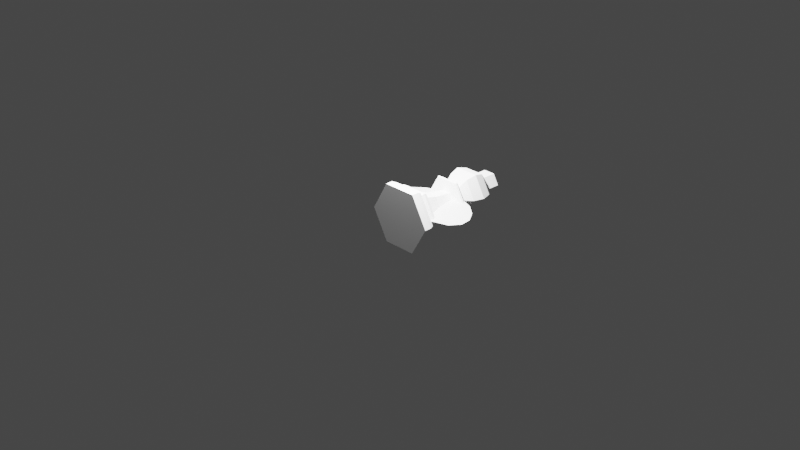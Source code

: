 # Source: White_Pawn.blend  (saved by Blender 2.92.15; exported with 4.5.12 LTS)
import bpy
from mathutils import Matrix  # noqa: F401  (used for matrix-valued properties, if any)

bpy.ops.wm.read_factory_settings(use_empty=True)
scene = bpy.context.scene
scene.name = 'Scene'

# ---- collections
col_collection = bpy.data.collections.new('Collection'); scene.collection.children.link(col_collection)
col_collection_2 = bpy.data.collections.new('Collection 2'); scene.collection.children.link(col_collection_2)

# ---- images (referenced by path relative to the original .blend; pixels are not part of the script)
import os
ASSET_DIR = os.environ.get("B2B_ASSET_DIR", "")  # directory of the original .blend (textures are referenced by path, not embedded)
HERE = os.path.dirname(os.path.abspath(__file__))  # packed textures are extracted next to this script under _unpacked/

def load_image(name, relpath, width, height, colorspace="sRGB"):
    """Load a texture the original file referenced (path relative to the .blend, or extracted next to this script)."""
    p = next((c for c in (os.path.join(HERE, relpath), os.path.join(ASSET_DIR, relpath)) if relpath and os.path.exists(c)), "")
    if p:
        img = bpy.data.images.load(p, check_existing=True)
        img.name = name
    else:  # same state as the original file: an image datablock whose file is absent (Cycles renders it pink)
        img = bpy.data.images.new(name, width, height)
        img.source = "FILE"
        img.filepath = "//" + (relpath or name)
    img.colorspace_settings.name = colorspace
    return img
img_pawn_diffuse = load_image('pawn-diffuse', 'PawnDiffuse.png', 1024, 1024, 'sRGB')

# ---- materials (node trees are filled in below, after node groups)
mat_pawn = bpy.data.materials.new('Pawn')
mat_pawn.use_transparent_shadow = False
mat_pawn.diffuse_color = (1.0, 1.0, 1.0, 1.0)
mat_pawn.roughness = 0.69
mat_pawn.metallic = 0.6
mat_material_001 = bpy.data.materials.new('Material.001')
mat_material_001.use_transparent_shadow = False

# ---- material node trees
mat_material_001.use_nodes = True; mat_material_001.node_tree.nodes.clear()
_N = mat_material_001.node_tree.nodes; _L = mat_material_001.node_tree.links
n0 = _N.new('ShaderNodeBsdfPrincipled'); n0.name = 'Principled BSDF'; n0.location = (10, 300)
n0.distribution = 'GGX'
n0.subsurface_method = 'BURLEY'
n0.inputs[3].default_value = 1.45
n0.inputs[27].default_value = (0.0, 0.0, 0.0, 1.0)
n0.inputs[28].default_value = 1.0
n1 = _N.new('ShaderNodeOutputMaterial'); n1.name = 'Material Output'; n1.location = (300, 300)
_L.new(n0.outputs[0], n1.inputs[0])
n1.is_active_output = True

# ---- world
world_world = bpy.data.worlds.new('World'); scene.world = world_world
world_world.use_nodes = True; world_world.node_tree.nodes.clear()
_N = world_world.node_tree.nodes; _L = world_world.node_tree.links
n0 = _N.new('ShaderNodeOutputWorld'); n0.name = 'World Output'; n0.location = (300, 300)
n1 = _N.new('ShaderNodeBackground'); n1.name = 'Background'; n1.location = (10, 300)
n1.inputs[0].default_value = (0.05088, 0.05088, 0.05088, 1.0)
_L.new(n1.outputs[0], n0.inputs[0])
n0.is_active_output = True
world_world.color = (0.05088, 0.05088, 0.05088)
world_world.use_sun_shadow = False
world_world.sun_shadow_jitter_overblur = 0.0

# ---- cameras
cam_camera = bpy.data.cameras.new('Camera')
cam_camera.clip_end = 100.0
cam_camera.ortho_scale = 7.314

# ---- lights
light_light = bpy.data.lights.new('Light', 'POINT')
light_light.transmission_factor = 0.0
light_light.energy = 1000.0
light_light.shadow_soft_size = 0.1
light_light.shadow_maximum_resolution = 0.006
light_light.use_absolute_resolution = True

# ---- meshes
me_pawn_001 = bpy.data.meshes.new('Pawn.001')
me_pawn_001.from_pydata([(0.189, 8.26e-09, 0.3273), (0.05284, 0.6769, 0.09153), (-0.189, -8.26e-09, 0.3273), (-0.05284, 0.6769, 0.09153), (0.189, 0.0777, 0.3273), (-0.189, 0.0777, 0.3273), (0.1762, 0.1294, 0.3052), (-0.1762, 0.1294, 0.3052), (0.1547, 0.2, 0.268), (-0.1547, 0.2, 0.268), (0.142, 0.2445, 0.2459), (-0.142, 0.2445, 0.2459), (0.1081, 0.2688, 0.1873), (-0.1081, 0.2688, 0.1873), (0.1431, 0.1555, 0.2478), (-0.1431, 0.1555, 0.2478), (0.1106, 0.7359, 0.1915), (-0.1106, 0.7359, 0.1915), (0.1301, 0.6955, 0.2253), (0.126, 0.6769, 0.2182), (-0.1301, 0.6955, 0.2253), (-0.126, 0.6769, 0.2182), (0.07031, 0.459, 0.1218), (-0.07031, 0.459, 0.1218), (0.06628, 1.182, 0.1148), (0.1148, 1.095, 0.1988), (0.1326, 0.9771, 0.2296), (0.1148, 0.859, 0.1988), (0.06628, 0.7725, 0.1148), (-0.06628, 1.182, 0.1148), (-0.1148, 1.095, 0.1988), (-0.1326, 0.9771, 0.2296), (-0.1148, 0.859, 0.1988), (-0.06628, 0.7725, 0.1148), (-0.378, -1.652e-08, 0.0), (-0.1057, 0.6769, 0.0), (0.378, 1.652e-08, 0.0), (0.1057, 0.6769, 0.0), (0.189, 8.26e-09, -0.3273), (0.05284, 0.6769, -0.09153), (-0.189, -8.26e-09, -0.3273), (-0.05284, 0.6769, -0.09153), (-0.378, 0.0777, 0.0), (0.378, 0.0777, 0.0), (0.189, 0.0777, -0.3273), (-0.189, 0.0777, -0.3273), (-0.3524, 0.1294, 0.0), (0.3524, 0.1294, 0.0), (0.1762, 0.1294, -0.3052), (-0.1762, 0.1294, -0.3052), (-0.3095, 0.2, 0.0), (0.3095, 0.2, 0.0), (0.1547, 0.2, -0.268), (-0.1547, 0.2, -0.268), (-0.2839, 0.2445, 0.0), (0.2839, 0.2445, 0.0), (0.142, 0.2445, -0.2459), (-0.142, 0.2445, -0.2459), (-0.2162, 0.2688, 0.0), (0.2162, 0.2688, 0.0), (0.1081, 0.2688, -0.1873), (-0.1081, 0.2688, -0.1873), (0.2862, 0.1555, 0.0), (0.1431, 0.1555, -0.2478), (-0.1431, 0.1555, -0.2478), (-0.2862, 0.1555, 0.0), (-0.2212, 0.7359, 0.0), (0.2212, 0.7359, 0.0), (0.1106, 0.7359, -0.1915), (-0.1106, 0.7359, -0.1915), (-0.1321, 0.7726, 0.0), (-0.2519, 0.6769, 0.0), (-0.2602, 0.6955, 0.0), (0.2602, 0.6955, 0.0), (0.2519, 0.6769, 0.0), (0.1301, 0.6955, -0.2253), (0.126, 0.6769, -0.2182), (-0.1301, 0.6955, -0.2253), (-0.126, 0.6769, -0.2182), (-0.1406, 0.459, 0.0), (0.1406, 0.459, 0.0), (0.07031, 0.459, -0.1218), (-0.07031, 0.459, -0.1218), (-0.1326, 1.182, 0.0), (-0.2296, 1.095, 0.0), (-0.2651, 0.9771, 0.0), (-0.2296, 0.859, 0.0), (0.1326, 1.182, 0.0), (0.2296, 1.095, 0.0), (0.2651, 0.9771, 0.0), (0.2296, 0.859, 0.0), (0.1326, 0.7725, 0.0), (0.06628, 1.182, -0.1148), (0.1148, 1.095, -0.1988), (0.1326, 0.9771, -0.2296), (0.1148, 0.859, -0.1988), (0.06628, 0.7725, -0.1148), (-0.06628, 1.182, -0.1148), (-0.1148, 1.095, -0.1988), (-0.1326, 0.9771, -0.2296), (-0.1148, 0.859, -0.1988), (-0.06628, 0.7725, -0.1148), (7.81e-16, 0.0, 0.0), (0.06628, 1.338, 0.1148), (-0.06628, 1.338, 0.1148), (-0.1326, 1.338, 0.0), (-0.006318, 1.168, 0.01841), (0.1326, 1.338, 0.0), (0.06628, 1.338, -0.1148), (-0.06628, 1.338, -0.1148)], [], [(80, 37, 1, 22), (22, 1, 3, 23), (23, 3, 35, 79), (2, 5, 42, 34), (0, 4, 5, 2), (36, 43, 4, 0), (5, 7, 46, 42), (4, 6, 7, 5), (43, 47, 6, 4), (15, 9, 50, 65), (14, 8, 9, 15), (62, 51, 8, 14), (9, 11, 54, 50), (8, 10, 11, 9), (51, 55, 10, 8), (11, 13, 58, 54), (10, 12, 13, 11), (55, 59, 12, 10), (47, 62, 14, 6), (6, 14, 15, 7), (7, 15, 65, 46), (3, 1, 19, 21), (20, 18, 16, 17), (18, 73, 67, 16), (16, 67, 91, 28), (35, 3, 21, 71), (1, 37, 74, 19), (72, 20, 17, 66), (17, 16, 28, 33), (66, 17, 33, 70), (19, 74, 73, 18), (21, 19, 18, 20), (71, 21, 20, 72), (13, 23, 79, 58), (12, 22, 23, 13), (59, 80, 22, 12), (92, 97, 109, 108), (90, 89, 26, 27), (88, 87, 24, 25), (91, 90, 27, 28), (89, 88, 25, 26), (27, 26, 31, 32), (25, 24, 29, 30), (28, 27, 32, 33), (26, 25, 30, 31), (87, 92, 108, 107), (32, 31, 85, 86), (30, 29, 83, 84), (33, 32, 86, 70), (31, 30, 84, 85), (24, 87, 107, 103), (34, 102, 2), (2, 102, 0), (36, 0, 102), (80, 81, 39, 37), (81, 82, 41, 39), (82, 79, 35, 41), (40, 34, 42, 45), (38, 40, 45, 44), (36, 38, 44, 43), (45, 42, 46, 49), (44, 45, 49, 48), (43, 44, 48, 47), (64, 65, 50, 53), (63, 64, 53, 52), (62, 63, 52, 51), (53, 50, 54, 57), (52, 53, 57, 56), (51, 52, 56, 55), (57, 54, 58, 61), (56, 57, 61, 60), (55, 56, 60, 59), (47, 48, 63, 62), (48, 49, 64, 63), (49, 46, 65, 64), (41, 78, 76, 39), (77, 69, 68, 75), (75, 68, 67, 73), (68, 96, 91, 67), (35, 71, 78, 41), (39, 76, 74, 37), (72, 66, 69, 77), (69, 101, 96, 68), (66, 70, 101, 69), (76, 75, 73, 74), (78, 77, 75, 76), (71, 72, 77, 78), (61, 58, 79, 82), (60, 61, 82, 81), (59, 60, 81, 80), (83, 29, 104, 105), (90, 95, 94, 89), (88, 93, 92, 87), (91, 96, 95, 90), (89, 94, 93, 88), (95, 100, 99, 94), (93, 98, 97, 92), (96, 101, 100, 95), (94, 99, 98, 93), (29, 24, 103, 104), (100, 86, 85, 99), (98, 84, 83, 97), (101, 70, 86, 100), (99, 85, 84, 98), (97, 83, 105, 109), (34, 40, 102), (40, 38, 102), (36, 102, 38), (107, 106, 103), (103, 106, 104), (104, 106, 105), (107, 108, 106), (108, 109, 106), (109, 105, 106)])
me_pawn_001.polygons.foreach_set('use_smooth', [True] * 114)
_k = set([(0, 2), (0, 4), (0, 36), (1, 3), (1, 22), (1, 37), (2, 5), (2, 34), (3, 23), (3, 35), (4, 5), (4, 6), (4, 43), (5, 7), (5, 42), (6, 7), (6, 14), (6, 47), (7, 15), (7, 46), (8, 9), (8, 10), (8, 14), (8, 51), (9, 11), (9, 15), (9, 50), (10, 11), (10, 12), (10, 55), (11, 13), (11, 54), (12, 13), (12, 22), (12, 59), (13, 23), (13, 58), (14, 15), (14, 62), (15, 65), (16, 17), (16, 18), (16, 28), (16, 67), (17, 20), (17, 33), (17, 66), (18, 19), (18, 20), (18, 73), (19, 21), (19, 74), (20, 21), (20, 72), (21, 71), (22, 23), (22, 80), (23, 79), (24, 25), (24, 29), (24, 87), (24, 103), (25, 26), (25, 30), (25, 88), (26, 27), (26, 31), (26, 89), (27, 28), (27, 32), (27, 90), (28, 33), (28, 91), (29, 30), (29, 83), (29, 104), (30, 31), (30, 84), (31, 32), (31, 85), (32, 33), (32, 86), (33, 70), (34, 40), (34, 42), (35, 41), (35, 79), (36, 38), (36, 43), (37, 39), (37, 80), (38, 40), (38, 44), (39, 41), (39, 81), (40, 45), (41, 82), (42, 45), (42, 46), (43, 44), (43, 47), (44, 45), (44, 48), (45, 49), (46, 49), (46, 65), (47, 48), (47, 62), (48, 49), (48, 63), (49, 64), (50, 53), (50, 54), (50, 65), (51, 52), (51, 55), (51, 62), (52, 53), (52, 56), (52, 63), (53, 57), (53, 64), (54, 57), (54, 58), (55, 56), (55, 59), (56, 57), (56, 60), (57, 61), (58, 61), (58, 79), (59, 60), (59, 80), (60, 61), (60, 81), (61, 82), (62, 63), (63, 64), (64, 65), (66, 69), (66, 70), (66, 72), (67, 68), (67, 73), (67, 91), (68, 69), (68, 75), (68, 96), (69, 77), (69, 101), (70, 86), (70, 101), (71, 72), (71, 78), (72, 77), (73, 74), (73, 75), (74, 76), (75, 76), (75, 77), (76, 78), (77, 78), (79, 82), (80, 81), (81, 82), (83, 84), (83, 97), (83, 105), (84, 85), (84, 98), (85, 86), (85, 99), (86, 100), (87, 88), (87, 92), (87, 107), (88, 89), (88, 93), (89, 90), (89, 94), (90, 91), (90, 95), (91, 96), (92, 93), (92, 97), (92, 108), (93, 94), (93, 98), (94, 95), (94, 99), (95, 96), (95, 100), (96, 101), (97, 98), (97, 109), (98, 99), (99, 100), (100, 101), (103, 104), (103, 106), (103, 107), (104, 105), (104, 106), (105, 106), (105, 109), (106, 107), (106, 108), (106, 109), (107, 108), (108, 109)])
me_pawn_001.attributes.new('sharp_edge', 'BOOLEAN', 'EDGE').data.foreach_set('value', [ (min(e.vertices), max(e.vertices)) in _k for e in me_pawn_001.edges])
_uv = me_pawn_001.uv_layers.new(name='UVMap')
_uv.uv.foreach_set('vector', [0.5682, 0.3841, 0.6251, 0.4972, 0.4881, 0.6131, 0.3859, 0.5383, 0.5682, 0.3841, 0.6251, 0.4972, 0.4881, 0.6131, 0.3859, 0.5383, 0.5682, 0.3841, 0.6251, 0.4972, 0.4881, 0.6131, 0.3859, 0.5383, 0.5194, 0.01454, 0.5475, 0.04774, 0.05766, 0.4622, 0.02957, 0.429, 0.5194, 0.01454, 0.5475, 0.04774, 0.05766, 0.4622, 0.02956, 0.429, 0.5194, 0.01454, 0.5475, 0.04774, 0.05766, 0.4622, 0.02956, 0.429, 0.5475, 0.04774, 0.5513, 0.08578, 0.09455, 0.4722, 0.05766, 0.4622, 0.5475, 0.04774, 0.5513, 0.08578, 0.09455, 0.4722, 0.05766, 0.4622, 0.5475, 0.04774, 0.5513, 0.08578, 0.09455, 0.4722, 0.05766, 0.4622, 0.5311, 0.149, 0.5639, 0.1571, 0.1628, 0.4965, 0.1603, 0.4629, 0.5311, 0.149, 0.5639, 0.1571, 0.1628, 0.4965, 0.1603, 0.4629, 0.5311, 0.149, 0.5639, 0.1571, 0.1628, 0.4965, 0.1603, 0.4629, 0.5639, 0.1571, 0.5653, 0.1924, 0.1974, 0.5038, 0.1628, 0.4965, 0.5639, 0.1571, 0.5653, 0.1924, 0.1974, 0.5038, 0.1628, 0.4965, 0.5639, 0.1571, 0.5653, 0.1924, 0.1974, 0.5038, 0.1628, 0.4965, 0.5653, 0.1924, 0.5444, 0.2566, 0.2642, 0.4938, 0.1974, 0.5038, 0.5653, 0.1924, 0.5444, 0.2566, 0.2642, 0.4938, 0.1974, 0.5038, 0.5653, 0.1924, 0.5444, 0.2566, 0.2642, 0.4938, 0.1974, 0.5038, 0.5513, 0.08578, 0.5311, 0.149, 0.1603, 0.4629, 0.09455, 0.4722, 0.5513, 0.08578, 0.5311, 0.149, 0.1603, 0.4629, 0.09455, 0.4722, 0.5513, 0.08578, 0.5311, 0.149, 0.1603, 0.4629, 0.09455, 0.4722, 0.4881, 0.6131, 0.6251, 0.4972, 0.7656, 0.4712, 0.4391, 0.7474, 0.441, 0.7605, 0.7782, 0.4752, 0.772, 0.519, 0.4853, 0.7616, 0.441, 0.7605, 0.7782, 0.4752, 0.772, 0.519, 0.4853, 0.7616, 0.4853, 0.7616, 0.772, 0.519, 0.7453, 0.604, 0.5735, 0.7493, 0.4881, 0.6131, 0.6251, 0.4972, 0.7656, 0.4712, 0.4391, 0.7474, 0.4881, 0.6131, 0.6251, 0.4972, 0.7656, 0.4712, 0.4391, 0.7474, 0.441, 0.7605, 0.7782, 0.4752, 0.772, 0.519, 0.4853, 0.7616, 0.4853, 0.7616, 0.772, 0.519, 0.7453, 0.604, 0.5735, 0.7493, 0.4853, 0.7616, 0.772, 0.519, 0.7453, 0.604, 0.574, 0.7493, 0.4391, 0.7474, 0.7656, 0.4712, 0.7782, 0.4752, 0.441, 0.7605, 0.4391, 0.7474, 0.7656, 0.4712, 0.7782, 0.4752, 0.441, 0.7605, 0.4391, 0.7474, 0.7656, 0.4712, 0.7782, 0.4752, 0.441, 0.7605, 0.5444, 0.2566, 0.5682, 0.3841, 0.3859, 0.5383, 0.2642, 0.4938, 0.5444, 0.2566, 0.5682, 0.3841, 0.3859, 0.5383, 0.2642, 0.4938, 0.5444, 0.2566, 0.5682, 0.3841, 0.3859, 0.5383, 0.2642, 0.4938, 0.9208, 0.8114, 0.749, 0.9568, 0.749, 0.9568, 0.9208, 0.8114, 0.8518, 0.6023, 0.919, 0.635, 0.5753, 0.9257, 0.5542, 0.8541, 0.9401, 0.7066, 0.9208, 0.8114, 0.749, 0.9568, 0.6425, 0.9584, 0.7453, 0.604, 0.8518, 0.6023, 0.5542, 0.8541, 0.5735, 0.7493, 0.919, 0.635, 0.9401, 0.7066, 0.6425, 0.9584, 0.5753, 0.9257, 0.8518, 0.6023, 0.9189, 0.635, 0.5753, 0.9257, 0.5542, 0.8541, 0.9401, 0.7066, 0.9208, 0.8114, 0.749, 0.9568, 0.6425, 0.9584, 0.7453, 0.604, 0.8518, 0.6023, 0.5542, 0.8541, 0.5735, 0.7493, 0.9189, 0.635, 0.9401, 0.7066, 0.6425, 0.9584, 0.5753, 0.9257, 0.9208, 0.8114, 0.749, 0.9568, 0.749, 0.9568, 0.9208, 0.8114, 0.8525, 0.6015, 0.9204, 0.6335, 0.5773, 0.9248, 0.5553, 0.8538, 0.9423, 0.7045, 0.9239, 0.8087, 0.7524, 0.9544, 0.6452, 0.9568, 0.7453, 0.604, 0.8525, 0.6015, 0.5553, 0.8538, 0.574, 0.7493, 0.9204, 0.6335, 0.9423, 0.7045, 0.6452, 0.9568, 0.5773, 0.9248, 0.749, 0.9568, 0.9208, 0.8114, 0.9208, 0.8114, 0.749, 0.9568, 0.02957, 0.429, 0.1561, 0.08189, 0.5194, 0.01454, 0.02956, 0.429, 0.1561, 0.08189, 0.5194, 0.01454, 0.5194, 0.01454, 0.02956, 0.429, 0.1561, 0.08189, 0.5682, 0.3841, 0.3859, 0.5383, 0.4881, 0.6131, 0.6251, 0.4972, 0.5682, 0.3841, 0.3859, 0.5383, 0.4881, 0.6131, 0.6251, 0.4972, 0.5682, 0.3841, 0.3859, 0.5383, 0.4881, 0.6131, 0.6251, 0.4972, 0.5194, 0.01454, 0.02957, 0.429, 0.05766, 0.4622, 0.5475, 0.04774, 0.5194, 0.01454, 0.02956, 0.429, 0.05766, 0.4622, 0.5475, 0.04774, 0.5194, 0.01454, 0.02956, 0.429, 0.05766, 0.4622, 0.5475, 0.04774, 0.5475, 0.04774, 0.05766, 0.4622, 0.09455, 0.4722, 0.5513, 0.08578, 0.5475, 0.04774, 0.05766, 0.4622, 0.09455, 0.4722, 0.5513, 0.08578, 0.5475, 0.04774, 0.05766, 0.4622, 0.09455, 0.4722, 0.5513, 0.08578, 0.5311, 0.149, 0.1603, 0.4629, 0.1628, 0.4965, 0.5639, 0.1571, 0.5311, 0.149, 0.1603, 0.4629, 0.1628, 0.4965, 0.5639, 0.1571, 0.5311, 0.149, 0.1603, 0.4629, 0.1628, 0.4965, 0.5639, 0.1571, 0.5639, 0.1571, 0.1628, 0.4965, 0.1974, 0.5038, 0.5653, 0.1924, 0.5639, 0.1571, 0.1628, 0.4965, 0.1974, 0.5038, 0.5653, 0.1924, 0.5639, 0.1571, 0.1628, 0.4965, 0.1974, 0.5038, 0.5653, 0.1924, 0.5653, 0.1924, 0.1974, 0.5038, 0.2642, 0.4938, 0.5444, 0.2566, 0.5653, 0.1924, 0.1974, 0.5038, 0.2642, 0.4938, 0.5444, 0.2566, 0.5653, 0.1924, 0.1974, 0.5038, 0.2642, 0.4938, 0.5444, 0.2566, 0.5513, 0.08578, 0.09455, 0.4722, 0.1603, 0.4629, 0.5311, 0.149, 0.5513, 0.08578, 0.09455, 0.4722, 0.1603, 0.4629, 0.5311, 0.149, 0.5513, 0.08578, 0.09455, 0.4722, 0.1603, 0.4629, 0.5311, 0.149, 0.4881, 0.6131, 0.4391, 0.7474, 0.7656, 0.4712, 0.6251, 0.4972, 0.441, 0.7605, 0.4853, 0.7616, 0.772, 0.519, 0.7782, 0.4752, 0.441, 0.7605, 0.4853, 0.7616, 0.772, 0.519, 0.7782, 0.4752, 0.4853, 0.7616, 0.5735, 0.7493, 0.7453, 0.604, 0.772, 0.519, 0.4881, 0.6131, 0.4391, 0.7474, 0.7656, 0.4712, 0.6251, 0.4972, 0.4881, 0.6131, 0.4391, 0.7474, 0.7656, 0.4712, 0.6251, 0.4972, 0.441, 0.7605, 0.4853, 0.7616, 0.772, 0.519, 0.7782, 0.4752, 0.4853, 0.7616, 0.5735, 0.7493, 0.7453, 0.604, 0.772, 0.519, 0.4853, 0.7616, 0.574, 0.7493, 0.7453, 0.604, 0.772, 0.519, 0.4391, 0.7474, 0.441, 0.7605, 0.7782, 0.4752, 0.7656, 0.4712, 0.4391, 0.7474, 0.441, 0.7605, 0.7782, 0.4752, 0.7656, 0.4712, 0.4391, 0.7474, 0.441, 0.7605, 0.7782, 0.4752, 0.7656, 0.4712, 0.5444, 0.2566, 0.2642, 0.4938, 0.3859, 0.5383, 0.5682, 0.3841, 0.5444, 0.2566, 0.2642, 0.4938, 0.3859, 0.5383, 0.5682, 0.3841, 0.5444, 0.2566, 0.2642, 0.4938, 0.3859, 0.5383, 0.5682, 0.3841, 0.7524, 0.9544, 0.9239, 0.8087, 0.9239, 0.8087, 0.7524, 0.9544, 0.8518, 0.6023, 0.5542, 0.8541, 0.5753, 0.9257, 0.919, 0.635, 0.9401, 0.7066, 0.6425, 0.9584, 0.749, 0.9568, 0.9208, 0.8114, 0.7453, 0.604, 0.5735, 0.7493, 0.5542, 0.8541, 0.8518, 0.6023, 0.919, 0.635, 0.5753, 0.9257, 0.6425, 0.9584, 0.9401, 0.7066, 0.8518, 0.6023, 0.5542, 0.8541, 0.5753, 0.9257, 0.9189, 0.635, 0.9401, 0.7066, 0.6425, 0.9584, 0.749, 0.9568, 0.9208, 0.8114, 0.7453, 0.604, 0.5735, 0.7493, 0.5542, 0.8541, 0.8518, 0.6023, 0.9189, 0.635, 0.5753, 0.9257, 0.6425, 0.9584, 0.9401, 0.7066, 0.749, 0.9568, 0.9208, 0.8114, 0.9208, 0.8114, 0.749, 0.9568, 0.8525, 0.6015, 0.5553, 0.8538, 0.5773, 0.9248, 0.9204, 0.6335, 0.9423, 0.7045, 0.6452, 0.9568, 0.7524, 0.9544, 0.9239, 0.8087, 0.7453, 0.604, 0.574, 0.7493, 0.5553, 0.8538, 0.8525, 0.6015, 0.9204, 0.6335, 0.5773, 0.9248, 0.6452, 0.9568, 0.9423, 0.7045, 0.9239, 0.8087, 0.7524, 0.9544, 0.7524, 0.9544, 0.9239, 0.8087, 0.02957, 0.429, 0.5194, 0.01454, 0.1561, 0.08189, 0.02956, 0.429, 0.5194, 0.01454, 0.1561, 0.08189, 0.5194, 0.01454, 0.1561, 0.08189, 0.02956, 0.429, 0.9208, 0.8114, 0.878, 0.935, 0.749, 0.9568, 0.9208, 0.8114, 0.878, 0.935, 0.749, 0.9568, 0.9239, 0.8087, 0.882, 0.9318, 0.7524, 0.9544, 0.9208, 0.8114, 0.749, 0.9568, 0.878, 0.935, 0.9208, 0.8114, 0.749, 0.9568, 0.878, 0.935, 0.9239, 0.8087, 0.7524, 0.9544, 0.882, 0.9318])
me_pawn_001.materials.append(mat_pawn)
me_pawn_001.use_remesh_fix_poles = True
me_pawn_001.use_remesh_preserve_attributes = False
me_pawn_001.use_mirror_vertex_groups = False
me_pawn_001.update()
me_pawn_001.normals_split_custom_set([tuple(v) for v in zip(*[iter([0.8578, 0.1375, 0.4952, 0.8578, 0.1375, 0.4952, 0.8578, 0.1375, 0.4952, 0.8578, 0.1375, 0.4952, 0.0, 0.1375, 0.9905, 0.0, 0.1375, 0.9905, 0.0, 0.1375, 0.9905, 0.0, 0.1375, 0.9905, -0.8578, 0.1375, 0.4952, -0.8578, 0.1375, 0.4952, -0.8578, 0.1375, 0.4952, -0.8578, 0.1375, 0.4952, -0.866, 0.0, 0.5, -0.866, 0.0, 0.5, -0.866, 0.0, 0.5, -0.866, 0.0, 0.5, 0.0, 0.0, 1.0, 0.0, 0.0, 1.0, 0.0, 0.0, 1.0, 0.0, 0.0, 1.0, 0.866, 0.0, 0.5, 0.866, 0.0, 0.5, 0.866, 0.0, 0.5, 0.866, 0.0, 0.5, -0.7961, 0.3938, 0.4596, -0.7961, 0.3938, 0.4596, -0.7961, 0.3938, 0.4596, -0.7961, 0.3938, 0.4596, -9.075e-08, 0.3938, 0.9192, -9.075e-08, 0.3938, 0.9192, -9.075e-08, 0.3938, 0.9192, -9.075e-08, 0.3938, 0.9192, 0.7961, 0.3938, 0.4596, 0.7961, 0.3938, 0.4596, 0.7961, 0.3938, 0.4596, 0.7961, 0.3938, 0.4596, -0.7884, -0.4138, 0.4552, -0.7884, -0.4138, 0.4552, -0.7884, -0.4138, 0.4552, -0.7884, -0.4138, 0.4552, 0.0, -0.4138, 0.9104, 0.0, -0.4138, 0.9104, 0.0, -0.4138, 0.9104, 0.0, -0.4138, 0.9104, 0.7884, -0.4138, 0.4552, 0.7884, -0.4138, 0.4552, 0.7884, -0.4138, 0.4552, 0.7884, -0.4138, 0.4552, -0.7756, 0.445, 0.4478, -0.7756, 0.445, 0.4478, -0.7756, 0.445, 0.4478, -0.7756, 0.445, 0.4478, 0.0, 0.445, 0.8956, 0.0, 0.445, 0.8956, 0.0, 0.445, 0.8956, 0.0, 0.445, 0.8956, 0.7756, 0.445, 0.4478, 0.7756, 0.445, 0.4478, 0.7756, 0.445, 0.4478, 0.7756, 0.445, 0.4478, -0.3314, 0.9239, 0.1913, -0.3314, 0.9239, 0.1913, -0.3314, 0.9239, 0.1913, -0.3314, 0.9239, 0.1913, 0.0, 0.9239, 0.3827, 0.0, 0.9239, 0.3827, 0.0, 0.9239, 0.3827, 0.0, 0.9239, 0.3827, 0.3314, 0.9239, 0.1913, 0.3314, 0.9239, 0.1913, 0.3314, 0.9239, 0.1913, 0.3314, 0.9239, 0.1913, 0.3595, 0.9098, 0.2075, 0.3595, 0.9098, 0.2075, 0.3595, 0.9098, 0.2075, 0.3595, 0.9098, 0.2075, -2.314e-08, 0.9098, 0.4151, -2.314e-08, 0.9098, 0.4151, -2.314e-08, 0.9098, 0.4151, -2.314e-08, 0.9098, 0.4151, -0.3595, 0.9098, 0.2075, -0.3595, 0.9098, 0.2075, -0.3595, 0.9098, 0.2075, -0.3595, 0.9098, 0.2075, 0.0, -1.0, 1.645e-07, 0.0, -1.0, 0.0, 0.0, -1.0, 0.0, 0.0, -1.0, 1.645e-07, 0.0, 0.6412, 0.7674, 0.0, 0.6412, 0.7674, 0.0, 0.6412, 0.7674, 0.0, 0.6412, 0.7674, 0.6646, 0.6412, 0.3837, 0.6646, 0.6412, 0.3837, 0.6646, 0.6412, 0.3837, 0.6646, 0.6412, 0.3837, 0.373, 0.9025, 0.2154, 0.373, 0.9025, 0.2154, 0.373, 0.9025, 0.2154, 0.373, 0.9025, 0.2154, 0.0, -1.0, 0.0, 0.0, -1.0, 1.645e-07, 0.0, -1.0, 1.645e-07, 0.0, -1.0, 0.0, 0.0, -1.0, 0.0, 0.0, -1.0, 0.0, 0.0, -1.0, 0.0, 0.0, -1.0, 0.0, -0.6646, 0.6412, 0.3837, -0.6646, 0.6412, 0.3837, -0.6646, 0.6412, 0.3837, -0.6646, 0.6412, 0.3837, 0.0, 0.9025, 0.4307, 0.0, 0.9025, 0.4307, 0.0, 0.9025, 0.4307, 0.0, 0.9025, 0.4307, -0.3726, 0.9028, 0.2148, -0.3726, 0.9028, 0.2148, -0.3726, 0.9028, 0.2148, -0.3726, 0.9028, 0.2148, 0.8084, -0.3587, 0.4667, 0.8084, -0.3587, 0.4667, 0.8084, -0.3587, 0.4667, 0.8084, -0.3587, 0.4667, 0.0, -0.3587, 0.9334, 0.0, -0.3587, 0.9334, 0.0, -0.3587, 0.9334, 0.0, -0.3587, 0.9334, -0.8084, -0.3587, 0.4667, -0.8084, -0.3587, 0.4667, -0.8084, -0.3587, 0.4667, -0.8084, -0.3587, 0.4667, -0.8189, 0.3255, 0.4728, -0.8189, 0.3255, 0.4728, -0.8189, 0.3255, 0.4728, -0.8189, 0.3255, 0.4728, 0.0, 0.3255, 0.9456, 0.0, 0.3255, 0.9456, 0.0, 0.3255, 0.9456, 0.0, 0.3255, 0.9456, 0.8189, 0.3255, 0.4728, 0.8189, 0.3255, 0.4728, 0.8189, 0.3255, 0.4728, 0.8189, 0.3255, 0.4728, -3.6e-07, 0.0, -1.0, -3.6e-07, 0.0, -1.0, -3.6e-07, 0.0, -1.0, -3.6e-07, 0.0, -1.0, 0.8381, -0.252, 0.4839, 0.8381, -0.252, 0.4839, 0.8381, -0.252, 0.4839, 0.8381, -0.252, 0.4839, 0.621, 0.6969, 0.3586, 0.621, 0.6969, 0.3586, 0.621, 0.6969, 0.3586, 0.621, 0.6969, 0.3586, 0.621, -0.6969, 0.3586, 0.621, -0.6969, 0.3586, 0.621, -0.6969, 0.3586, 0.621, -0.6969, 0.3586, 0.8381, 0.252, 0.4839, 0.8381, 0.252, 0.4839, 0.8381, 0.252, 0.4839, 0.8381, 0.252, 0.4839, -1.851e-07, -0.252, 0.9677, -1.851e-07, -0.252, 0.9677, -1.851e-07, -0.252, 0.9677, -1.851e-07, -0.252, 0.9677, -2.132e-07, 0.6969, 0.7171, -2.132e-07, 0.6969, 0.7171, -2.132e-07, 0.6969, 0.7171, -2.132e-07, 0.6969, 0.7171, -1.279e-07, -0.6969, 0.7171, -1.279e-07, -0.6969, 0.7171, -1.279e-07, -0.6969, 0.7171, -1.279e-07, -0.6969, 0.7171, -2.467e-07, 0.252, 0.9677, -2.467e-07, 0.252, 0.9677, -2.467e-07, 0.252, 0.9677, -2.467e-07, 0.252, 0.9677, 0.866, 0.0, -0.5, 0.866, 0.0, -0.5, 0.866, 0.0, -0.5, 0.866, 0.0, -0.5, -0.8381, -0.252, 0.4839, -0.8381, -0.252, 0.4839, -0.8381, -0.252, 0.4839, -0.8381, -0.252, 0.4839, -0.621, 0.6969, 0.3586, -0.621, 0.6969, 0.3586, -0.621, 0.6969, 0.3586, -0.621, 0.6969, 0.3586, -0.6206, -0.698, 0.3572, -0.6206, -0.698, 0.3572, -0.6206, -0.698, 0.3572, -0.6206, -0.698, 0.3572, -0.8381, 0.252, 0.4839, -0.8381, 0.252, 0.4839, -0.8381, 0.252, 0.4839, -0.8381, 0.252, 0.4839, 0.866, 0.0, 0.5, 0.866, 0.0, 0.5, 0.866, 0.0, 0.5, 0.866, 0.0, 0.5, 4.371e-08, -1.0, 0.0, 4.371e-08, -1.0, 0.0, 4.371e-08, -1.0, -6.067e-22, 4.371e-08, -1.0, -6.067e-22, 4.371e-08, -1.0, 0.0, 4.371e-08, -1.0, -3.141e-15, 4.371e-08, -1.0, 0.0, 4.371e-08, -1.0, -3.141e-15, 4.371e-08, -1.0, 0.0, 0.8578, 0.1375, -0.4952, 0.8578, 0.1375, -0.4952, 0.8578, 0.1375, -0.4952, 0.8578, 0.1375, -0.4952, 0.0, 0.1375, -0.9905, 0.0, 0.1375, -0.9905, 0.0, 0.1375, -0.9905, 0.0, 0.1375, -0.9905, -0.8578, 0.1375, -0.4952, -0.8578, 0.1375, -0.4952, -0.8578, 0.1375, -0.4952, -0.8578, 0.1375, -0.4952, -0.866, 0.0, -0.5, -0.866, 0.0, -0.5, -0.866, 0.0, -0.5, -0.866, 0.0, -0.5, -2.419e-08, 0.0, -1.0, -2.419e-08, 0.0, -1.0, -2.419e-08, 0.0, -1.0, -2.419e-08, 0.0, -1.0, 0.866, 0.0, -0.5, 0.866, 0.0, -0.5, 0.866, 0.0, -0.5, 0.866, 0.0, -0.5, -0.7961, 0.3938, -0.4596, -0.7961, 0.3938, -0.4596, -0.7961, 0.3938, -0.4596, -0.7961, 0.3938, -0.4596, -5.068e-08, 0.3938, -0.9192, -5.068e-08, 0.3938, -0.9192, -5.068e-08, 0.3938, -0.9192, -5.068e-08, 0.3938, -0.9192, 0.7961, 0.3938, -0.4596, 0.7961, 0.3938, -0.4596, 0.7961, 0.3938, -0.4596, 0.7961, 0.3938, -0.4596, -0.7884, -0.4138, -0.4552, -0.7884, -0.4138, -0.4552, -0.7884, -0.4138, -0.4552, -0.7884, -0.4138, -0.4552, 0.0, -0.4138, -0.9104, 0.0, -0.4138, -0.9104, 0.0, -0.4138, -0.9104, 0.0, -0.4138, -0.9104, 0.7884, -0.4138, -0.4552, 0.7884, -0.4138, -0.4552, 0.7884, -0.4138, -0.4552, 0.7884, -0.4138, -0.4552, -0.7756, 0.445, -0.4478, -0.7756, 0.445, -0.4478, -0.7756, 0.445, -0.4478, -0.7756, 0.445, -0.4478, 0.0, 0.445, -0.8956, 0.0, 0.445, -0.8956, 0.0, 0.445, -0.8956, 0.0, 0.445, -0.8956, 0.7756, 0.445, -0.4478, 0.7756, 0.445, -0.4478, 0.7756, 0.445, -0.4478, 0.7756, 0.445, -0.4478, -0.3314, 0.9239, -0.1913, -0.3314, 0.9239, -0.1913, -0.3314, 0.9239, -0.1913, -0.3314, 0.9239, -0.1913, 0.0, 0.9239, -0.3827, 0.0, 0.9239, -0.3827, 0.0, 0.9239, -0.3827, 0.0, 0.9239, -0.3827, 0.3314, 0.9239, -0.1913, 0.3314, 0.9239, -0.1913, 0.3314, 0.9239, -0.1913, 0.3314, 0.9239, -0.1913, 0.3595, 0.9098, -0.2075, 0.3595, 0.9098, -0.2075, 0.3595, 0.9098, -0.2075, 0.3595, 0.9098, -0.2075, -2.314e-08, 0.9098, -0.4151, -2.314e-08, 0.9098, -0.4151, -2.314e-08, 0.9098, -0.4151, -2.314e-08, 0.9098, -0.4151, -0.3595, 0.9098, -0.2075, -0.3595, 0.9098, -0.2075, -0.3595, 0.9098, -0.2075, -0.3595, 0.9098, -0.2075, 0.0, -1.0, -8.227e-08, 0.0, -1.0, -8.227e-08, 0.0, -1.0, 8.227e-08, 0.0, -1.0, 8.227e-08, 0.0, 0.6412, -0.7674, 0.0, 0.6412, -0.7674, 0.0, 0.6412, -0.7674, 0.0, 0.6412, -0.7674, 0.6646, 0.6412, -0.3837, 0.6646, 0.6412, -0.3837, 0.6646, 0.6412, -0.3837, 0.6646, 0.6412, -0.3837, 0.373, 0.9025, -0.2154, 0.373, 0.9025, -0.2154, 0.373, 0.9025, -0.2154, 0.373, 0.9025, -0.2154, 0.0, -1.0, 0.0, 0.0, -1.0, 0.0, 0.0, -1.0, -8.227e-08, 0.0, -1.0, -8.227e-08, 0.0, -1.0, 8.227e-08, 0.0, -1.0, 8.227e-08, 0.0, -1.0, 0.0, 0.0, -1.0, 0.0, -0.6646, 0.6412, -0.3837, -0.6646, 0.6412, -0.3837, -0.6646, 0.6412, -0.3837, -0.6646, 0.6412, -0.3837, 0.0, 0.9025, -0.4307, 0.0, 0.9025, -0.4307, 0.0, 0.9025, -0.4307, 0.0, 0.9025, -0.4307, -0.3726, 0.9028, -0.2148, -0.3726, 0.9028, -0.2148, -0.3726, 0.9028, -0.2148, -0.3726, 0.9028, -0.2148, 0.8084, -0.3587, -0.4667, 0.8084, -0.3587, -0.4667, 0.8084, -0.3587, -0.4667, 0.8084, -0.3587, -0.4667, 0.0, -0.3587, -0.9334, 0.0, -0.3587, -0.9334, 0.0, -0.3587, -0.9334, 0.0, -0.3587, -0.9334, -0.8084, -0.3587, -0.4667, -0.8084, -0.3587, -0.4667, -0.8084, -0.3587, -0.4667, -0.8084, -0.3587, -0.4667, -0.8189, 0.3255, -0.4728, -0.8189, 0.3255, -0.4728, -0.8189, 0.3255, -0.4728, -0.8189, 0.3255, -0.4728, 0.0, 0.3255, -0.9456, 0.0, 0.3255, -0.9456, 0.0, 0.3255, -0.9456, 0.0, 0.3255, -0.9456, 0.8189, 0.3255, -0.4728, 0.8189, 0.3255, -0.4728, 0.8189, 0.3255, -0.4728, 0.8189, 0.3255, -0.4728, -0.866, 0.0, 0.5, -0.866, 0.0, 0.5, -0.866, 0.0, 0.5, -0.866, 0.0, 0.5, 0.8381, -0.252, -0.4839, 0.8381, -0.252, -0.4839, 0.8381, -0.252, -0.4839, 0.8381, -0.252, -0.4839, 0.621, 0.6969, -0.3586, 0.621, 0.6969, -0.3586, 0.621, 0.6969, -0.3586, 0.621, 0.6969, -0.3586, 0.621, -0.6969, -0.3586, 0.621, -0.6969, -0.3586, 0.621, -0.6969, -0.3586, 0.621, -0.6969, -0.3586, 0.8381, 0.252, -0.4839, 0.8381, 0.252, -0.4839, 0.8381, 0.252, -0.4839, 0.8381, 0.252, -0.4839, -1.851e-07, -0.252, -0.9677, -1.851e-07, -0.252, -0.9677, -1.851e-07, -0.252, -0.9677, -1.851e-07, -0.252, -0.9677, -2.132e-07, 0.6969, -0.7171, -2.132e-07, 0.6969, -0.7171, -2.132e-07, 0.6969, -0.7171, -2.132e-07, 0.6969, -0.7171, -1.279e-07, -0.6969, -0.7171, -1.279e-07, -0.6969, -0.7171, -1.279e-07, -0.6969, -0.7171, -1.279e-07, -0.6969, -0.7171, -2.467e-07, 0.252, -0.9677, -2.467e-07, 0.252, -0.9677, -2.467e-07, 0.252, -0.9677, -2.467e-07, 0.252, -0.9677, -3.6e-07, 0.0, 1.0, -3.6e-07, 0.0, 1.0, -3.6e-07, 0.0, 1.0, -3.6e-07, 0.0, 1.0, -0.8381, -0.252, -0.4839, -0.8381, -0.252, -0.4839, -0.8381, -0.252, -0.4839, -0.8381, -0.252, -0.4839, -0.621, 0.6969, -0.3586, -0.621, 0.6969, -0.3586, -0.621, 0.6969, -0.3586, -0.621, 0.6969, -0.3586, -0.6206, -0.698, -0.3572, -0.6206, -0.698, -0.3572, -0.6206, -0.698, -0.3572, -0.6206, -0.698, -0.3572, -0.8381, 0.252, -0.4839, -0.8381, 0.252, -0.4839, -0.8381, 0.252, -0.4839, -0.8381, 0.252, -0.4839, -0.866, 0.0, -0.5, -0.866, 0.0, -0.5, -0.866, 0.0, -0.5, -0.866, 0.0, -0.5, 4.371e-08, -1.0, 0.0, 4.371e-08, -1.0, 6.067e-22, 4.371e-08, -1.0, 0.0, 4.371e-08, -1.0, 6.067e-22, 4.371e-08, -1.0, 3.141e-15, 4.371e-08, -1.0, 0.0, 4.371e-08, -1.0, 0.0, 4.371e-08, -1.0, 0.0, 4.371e-08, -1.0, 3.141e-15, -0.7243, 0.5483, -0.4181, -0.7243, 0.5483, -0.4181, -0.7243, 0.5483, -0.4181, 2.162e-07, 0.4945, -0.8692, 2.162e-07, 0.4945, -0.8692, 2.162e-07, 0.4945, -0.8692, 0.7455, 0.5088, -0.4304, 0.7455, 0.5088, -0.4304, 0.7455, 0.5088, -0.4304, -0.6881, 0.6072, 0.3973, -0.6881, 0.6072, 0.3973, -0.6881, 0.6072, 0.3973, 2.608e-07, 0.6181, 0.7861, 2.608e-07, 0.6181, 0.7861, 2.608e-07, 0.6181, 0.7861, 0.7096, 0.5733, 0.4097, 0.7096, 0.5733, 0.4097, 0.7096, 0.5733, 0.4097])] * 3)])
me_plane = bpy.data.meshes.new('Plane')
me_plane.from_pydata([(-0.7088, 0.0985, 0.02813), (0.8003, 0.0985, 0.02813), (-0.3945, 0.7965, 0.02813), (0.3985, 0.8031, 0.02813)], [], [(0, 1, 3, 2)])
_uv = me_plane.uv_layers.new(name='UVMap')
_uv.uv.foreach_set('vector', [0.0, 0.0, 1.0, 0.0, 1.0, 1.0, 0.0, 1.0])
me_plane.materials.append(mat_material_001)
me_plane.use_remesh_fix_poles = True
me_plane.use_remesh_preserve_attributes = False
me_plane.use_mirror_vertex_groups = False
me_plane.update()

# ---- objects
ob_light = bpy.data.objects.new('Light', light_light)
ob_camera = bpy.data.objects.new('Camera', cam_camera)
ob_pawn = bpy.data.objects.new('Pawn', me_pawn_001)
ob_plane = bpy.data.objects.new('Plane', me_plane)

# ---- transforms, parenting, visibility, modifiers, constraints
ob_light.location = (0.0, 0.0, 2.0)
ob_light.rotation_euler = (0.6503, 0.05522, 1.866)
ob_light.lock_rotations_4d = False
ob_light.empty_display_type = 'ARROWS'
ob_light.color = (0.0, 0.0, 0.0, 0.0)
ob_light.lineart.crease_threshold = 0.0
ob_camera.location = (7.359, -6.926, 4.958)
ob_camera.rotation_euler = (1.109, 0.0, 0.8149)
ob_camera.lock_rotations_4d = False
ob_camera.empty_display_type = 'ARROWS'
ob_camera.color = (0.0, 0.0, 0.0, 0.0)
ob_camera.display_type = 'WIRE'
ob_camera.lineart.crease_threshold = 0.0
ob_pawn.location = (0.0, 0.0, 0.0)
ob_pawn.color = (0.8, 0.8, 0.8, 1.0)
ob_pawn.lineart.crease_threshold = 0.0
ob_plane.location = (0.0, 0.0, 0.0)
ob_plane.lineart.crease_threshold = 0.0
_m = ob_plane.modifiers.new('Subdivision', 'SUBSURF')
_m.uv_smooth = 'PRESERVE_CORNERS'
_m.levels = 0

# ---- collection membership
col_collection.objects.link(ob_light)
col_collection.objects.link(ob_camera)
col_collection.objects.link(ob_pawn)
col_collection.objects.link(ob_plane)

# ---- scene / render settings (as saved in the file)
scene.camera = ob_camera
scene.frame_start = 1; scene.frame_end = 250; scene.frame_set(1)
scene.render.engine = 'BLENDER_EEVEE_NEXT'
scene.cycles.use_denoising = False
scene.cycles.samples = 128
scene.cycles.sampling_pattern = 'TABULATED_SOBOL'
scene.cycles.use_adaptive_sampling = False
scene.cycles.use_light_tree = False
scene.view_settings.view_transform = 'Filmic'
bpy.context.view_layer.update()
